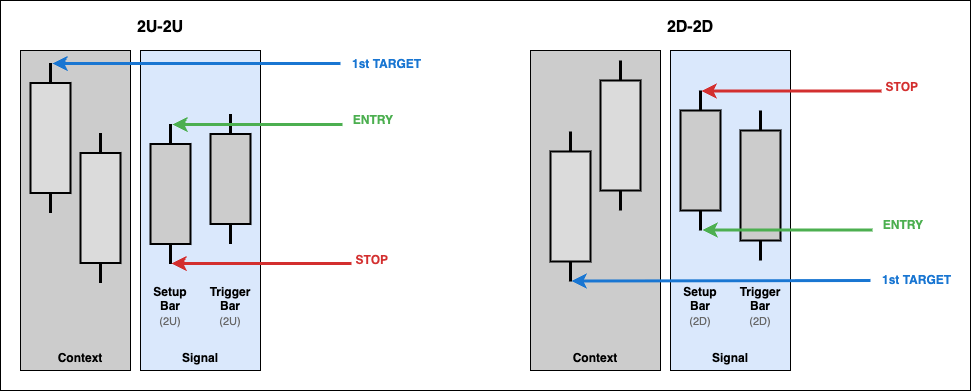

The diagram above was exported from draw.io. Its source (the exported page's mxGraphModel, read from the mxfile embedded in the PNG):
<mxGraphModel dx="2044" dy="303" grid="1" gridSize="10" guides="1" tooltips="1" connect="1" arrows="1" fold="1" page="0" pageScale="1" pageWidth="1200" pageHeight="900" background="#ffffff" math="0" shadow="0">
  <root>
    <mxCell id="0" />
    <mxCell id="1" parent="0" />
    <mxCell id="41" value="" style="whiteSpace=wrap;html=1;" vertex="1" parent="1">
      <mxGeometry x="-10" y="400" width="970" height="390" as="geometry" />
    </mxCell>
    <mxCell id="p3-signal-box" value="" style="whiteSpace=wrap;html=1;fillColor=#DAE8FC;" parent="1" vertex="1">
      <mxGeometry x="130" y="450" width="120" height="320" as="geometry" />
    </mxCell>
    <mxCell id="p3-setup-wick" value="" style="endArrow=none;strokeColor=#000;strokeWidth=3;" parent="1" edge="1">
      <mxGeometry relative="1" as="geometry">
        <mxPoint x="160" y="523.5" as="sourcePoint" />
        <mxPoint x="160" y="663.5" as="targetPoint" />
      </mxGeometry>
    </mxCell>
    <mxCell id="p3-setup-body" value="" style="rounded=0;fillColor=#CCCCCC;strokeColor=#000;strokeWidth=2;" parent="1" vertex="1">
      <mxGeometry x="140" y="543.5" width="40" height="100" as="geometry" />
    </mxCell>
    <mxCell id="p3-setup-label1" value="Setup&#10;Bar" style="text;fontSize=12;fontStyle=1;align=center;" parent="1" vertex="1">
      <mxGeometry x="120" y="677.5" width="80" height="20" as="geometry" />
    </mxCell>
    <mxCell id="p3-setup-label2" value="(2U)" style="text;fontSize=11;fontColor=#666;align=center;" parent="1" vertex="1">
      <mxGeometry x="120" y="707.5" width="80" height="20" as="geometry" />
    </mxCell>
    <mxCell id="p3-trigger-wick" value="" style="endArrow=none;strokeColor=#000;strokeWidth=3;" parent="1" edge="1">
      <mxGeometry relative="1" as="geometry">
        <mxPoint x="220" y="513.5" as="sourcePoint" />
        <mxPoint x="220" y="643.5" as="targetPoint" />
      </mxGeometry>
    </mxCell>
    <mxCell id="p3-trigger-body" value="" style="rounded=0;fillColor=#CCCCCC;strokeColor=#000;strokeWidth=2;" parent="1" vertex="1">
      <mxGeometry x="200" y="533.5" width="40" height="90" as="geometry" />
    </mxCell>
    <mxCell id="p3-trigger-label1" value="Trigger&#10;Bar" style="text;fontSize=12;fontStyle=1;align=center;" parent="1" vertex="1">
      <mxGeometry x="180" y="677.5" width="80" height="20" as="geometry" />
    </mxCell>
    <mxCell id="p3-trigger-label2" value="(2U)" style="text;fontSize=11;fontColor=#666;align=center;" parent="1" vertex="1">
      <mxGeometry x="160" y="707.5" width="120" height="20" as="geometry" />
    </mxCell>
    <mxCell id="p3-entry-arrow" value="" style="endArrow=classic;html=1;strokeColor=#4caf50;strokeWidth=3;fillColor=#4caf50;" parent="1" edge="1">
      <mxGeometry relative="1" as="geometry">
        <mxPoint x="332" y="524" as="sourcePoint" />
        <mxPoint x="162" y="524" as="targetPoint" />
      </mxGeometry>
    </mxCell>
    <mxCell id="p3-entry-label" value="ENTRY" style="text;fontSize=12;fontStyle=1;fontColor=#4caf50;align=right;" parent="1" vertex="1">
      <mxGeometry x="340" y="505.5" width="45" height="20" as="geometry" />
    </mxCell>
    <mxCell id="p3-stop-arrow" value="" style="endArrow=classic;html=1;strokeColor=#d32f2f;strokeWidth=3;fillColor=#d32f2f;" parent="1" edge="1">
      <mxGeometry relative="1" as="geometry">
        <mxPoint x="341" y="663" as="sourcePoint" />
        <mxPoint x="161" y="663" as="targetPoint" />
      </mxGeometry>
    </mxCell>
    <mxCell id="p3-stop-label" value="STOP" style="text;fontSize=12;fontStyle=1;fontColor=#d32f2f;align=right;" parent="1" vertex="1">
      <mxGeometry x="310" y="645.5" width="70" height="20" as="geometry" />
    </mxCell>
    <mxCell id="p3-signal-label" value="Signal" style="text;fontSize=12;fontStyle=1;align=center;" parent="1" vertex="1">
      <mxGeometry x="165" y="743.5" width="50" height="20" as="geometry" />
    </mxCell>
    <mxCell id="p3-title" value="2U-2U" style="text;fontSize=16;fontStyle=1;align=center;" parent="1" vertex="1">
      <mxGeometry x="105" y="410" width="90" height="25" as="geometry" />
    </mxCell>
    <mxCell id="p4-signal-box" value="" style="whiteSpace=wrap;html=1;fillColor=#DAE8FC;" parent="1" vertex="1">
      <mxGeometry x="660" y="450" width="120" height="320" as="geometry" />
    </mxCell>
    <mxCell id="p4-setup-wick" value="" style="endArrow=none;strokeColor=#000;strokeWidth=3;" parent="1" edge="1">
      <mxGeometry relative="1" as="geometry">
        <mxPoint x="690" y="490" as="sourcePoint" />
        <mxPoint x="690" y="630" as="targetPoint" />
      </mxGeometry>
    </mxCell>
    <mxCell id="p4-setup-body" value="" style="rounded=0;fillColor=#CCCCCC;strokeColor=#000;strokeWidth=2;" parent="1" vertex="1">
      <mxGeometry x="670" y="510" width="40" height="100" as="geometry" />
    </mxCell>
    <mxCell id="p4-setup-label1" value="Setup&#10;Bar" style="text;fontSize=12;fontStyle=1;align=center;" parent="1" vertex="1">
      <mxGeometry x="650" y="677.5" width="80" height="20" as="geometry" />
    </mxCell>
    <mxCell id="p4-setup-label2" value="(2D)" style="text;fontSize=11;fontColor=#666;align=center;" parent="1" vertex="1">
      <mxGeometry x="650" y="707.5" width="80" height="20" as="geometry" />
    </mxCell>
    <mxCell id="p4-trigger-wick" value="" style="endArrow=none;strokeColor=#000;strokeWidth=3;" parent="1" edge="1">
      <mxGeometry relative="1" as="geometry">
        <mxPoint x="750" y="510" as="sourcePoint" />
        <mxPoint x="750" y="660" as="targetPoint" />
      </mxGeometry>
    </mxCell>
    <mxCell id="p4-trigger-body" value="" style="rounded=0;fillColor=#CCCCCC;strokeColor=#000;strokeWidth=2;" parent="1" vertex="1">
      <mxGeometry x="730" y="530" width="40" height="110" as="geometry" />
    </mxCell>
    <mxCell id="p4-trigger-label1" value="Trigger&#10;Bar" style="text;fontSize=12;fontStyle=1;align=center;" parent="1" vertex="1">
      <mxGeometry x="710" y="677.5" width="80" height="20" as="geometry" />
    </mxCell>
    <mxCell id="p4-trigger-label2" value="(2D)" style="text;fontSize=11;fontColor=#666;align=center;" parent="1" vertex="1">
      <mxGeometry x="690" y="707.5" width="120" height="20" as="geometry" />
    </mxCell>
    <mxCell id="p4-entry-arrow" value="" style="endArrow=classic;html=1;strokeColor=#4caf50;strokeWidth=3;fillColor=#4caf50;" parent="1" edge="1">
      <mxGeometry relative="1" as="geometry">
        <mxPoint x="862" y="629.5" as="sourcePoint" />
        <mxPoint x="692" y="629.5" as="targetPoint" />
      </mxGeometry>
    </mxCell>
    <mxCell id="p4-entry-label" value="ENTRY" style="text;fontSize=12;fontStyle=1;fontColor=#4caf50;align=right;" parent="1" vertex="1">
      <mxGeometry x="870" y="611" width="45" height="20" as="geometry" />
    </mxCell>
    <mxCell id="p4-stop-arrow" value="" style="endArrow=classic;html=1;strokeColor=#d32f2f;strokeWidth=3;fillColor=#d32f2f;" parent="1" edge="1">
      <mxGeometry relative="1" as="geometry">
        <mxPoint x="871" y="490.5" as="sourcePoint" />
        <mxPoint x="691" y="490.5" as="targetPoint" />
      </mxGeometry>
    </mxCell>
    <mxCell id="p4-stop-label" value="STOP" style="text;fontSize=12;fontStyle=1;fontColor=#d32f2f;align=right;" parent="1" vertex="1">
      <mxGeometry x="840" y="473" width="70" height="20" as="geometry" />
    </mxCell>
    <mxCell id="p4-signal-label" value="Signal" style="text;fontSize=12;fontStyle=1;align=center;" parent="1" vertex="1">
      <mxGeometry x="695" y="743.5" width="50" height="20" as="geometry" />
    </mxCell>
    <mxCell id="p4-title" value="2D-2D" style="text;fontSize=16;fontStyle=1;align=center;" parent="1" vertex="1">
      <mxGeometry x="635" y="410" width="90" height="25" as="geometry" />
    </mxCell>
    <mxCell id="19" value="" style="whiteSpace=wrap;html=1;fillColor=#CCCCCC;" parent="1" vertex="1">
      <mxGeometry x="10" y="450" width="110" height="320" as="geometry" />
    </mxCell>
    <mxCell id="20" value="" style="endArrow=none;strokeColor=#000;strokeWidth=3;" parent="1" edge="1">
      <mxGeometry relative="1" as="geometry">
        <mxPoint x="90" y="532.5" as="sourcePoint" />
        <mxPoint x="90" y="682.5" as="targetPoint" />
      </mxGeometry>
    </mxCell>
    <mxCell id="21" value="" style="rounded=0;fillColor=#DBDBDB;strokeColor=#000;strokeWidth=2;" parent="1" vertex="1">
      <mxGeometry x="70" y="552.5" width="40" height="110" as="geometry" />
    </mxCell>
    <mxCell id="22" value="" style="endArrow=none;strokeColor=#000;strokeWidth=3;" parent="1" edge="1">
      <mxGeometry relative="1" as="geometry">
        <mxPoint x="40" y="462.5" as="sourcePoint" />
        <mxPoint x="40" y="612.5" as="targetPoint" />
      </mxGeometry>
    </mxCell>
    <mxCell id="23" value="" style="rounded=0;fillColor=#DBDBDB;strokeColor=#000;strokeWidth=2;" parent="1" vertex="1">
      <mxGeometry x="20" y="482.5" width="40" height="110" as="geometry" />
    </mxCell>
    <mxCell id="24" value="" style="whiteSpace=wrap;html=1;fillColor=#CCCCCC;" parent="1" vertex="1">
      <mxGeometry x="520" y="450" width="130" height="320" as="geometry" />
    </mxCell>
    <mxCell id="25" value="" style="endArrow=none;strokeColor=#000;strokeWidth=3;" parent="1" edge="1">
      <mxGeometry relative="1" as="geometry">
        <mxPoint x="610" y="460" as="sourcePoint" />
        <mxPoint x="610" y="610" as="targetPoint" />
      </mxGeometry>
    </mxCell>
    <mxCell id="26" value="" style="rounded=0;fillColor=#DBDBDB;strokeColor=#000;strokeWidth=2;" parent="1" vertex="1">
      <mxGeometry x="590" y="480" width="40" height="110" as="geometry" />
    </mxCell>
    <mxCell id="27" value="" style="endArrow=none;strokeColor=#000;strokeWidth=3;" parent="1" edge="1">
      <mxGeometry relative="1" as="geometry">
        <mxPoint x="560" y="531" as="sourcePoint" />
        <mxPoint x="560" y="681" as="targetPoint" />
      </mxGeometry>
    </mxCell>
    <mxCell id="28" value="" style="rounded=0;fillColor=#DBDBDB;strokeColor=#000;strokeWidth=2;" parent="1" vertex="1">
      <mxGeometry x="540" y="551" width="40" height="110" as="geometry" />
    </mxCell>
    <mxCell id="p4-context-label" value="Context" style="text;fontSize=12;fontStyle=1;align=center;" parent="1" vertex="1">
      <mxGeometry x="545" y="743.5" width="80" height="20" as="geometry" />
    </mxCell>
    <mxCell id="29" value="Context" style="text;fontSize=12;fontStyle=1;align=center;" parent="1" vertex="1">
      <mxGeometry x="30" y="743.5" width="80" height="20" as="geometry" />
    </mxCell>
    <mxCell id="34" value="" style="endArrow=classic;html=1;strokeColor=#1976d2;strokeWidth=3;fillColor=#1976d2;" parent="1" edge="1">
      <mxGeometry relative="1" as="geometry">
        <mxPoint x="860" y="680" as="sourcePoint" />
        <mxPoint x="561" y="680.5" as="targetPoint" />
      </mxGeometry>
    </mxCell>
    <mxCell id="35" value="1st TARGET" style="text;fontSize=12;fontStyle=1;fontColor=#1976d2;align=left;" parent="1" vertex="1">
      <mxGeometry x="870" y="665.5" width="90" height="20" as="geometry" />
    </mxCell>
    <mxCell id="38" value="" style="endArrow=classic;html=1;strokeColor=#1976d2;strokeWidth=3;fillColor=#1976d2;" parent="1" edge="1">
      <mxGeometry relative="1" as="geometry">
        <mxPoint x="330" y="463" as="sourcePoint" />
        <mxPoint x="42" y="463" as="targetPoint" />
      </mxGeometry>
    </mxCell>
    <mxCell id="39" value="1st TARGET" style="text;fontSize=12;fontStyle=1;fontColor=#1976d2;align=left;" parent="1" vertex="1">
      <mxGeometry x="340" y="450" width="90" height="20" as="geometry" />
    </mxCell>
  </root>
</mxGraphModel>